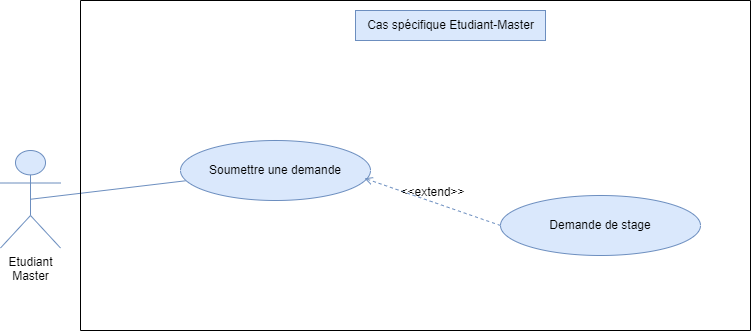

The diagram above was exported from draw.io. Its source (the exported page's mxGraphModel, read from the mxfile embedded in the PNG):
<mxGraphModel dx="1022" dy="640" grid="1" gridSize="10" guides="1" tooltips="1" connect="1" arrows="1" fold="1" page="1" pageScale="1" pageWidth="1654" pageHeight="1169" math="0" shadow="0">
  <root>
    <mxCell id="0" />
    <mxCell id="1" parent="0" />
    <mxCell id="B07Re6_-LYr35DGqMXkC-1" value="Etudiant&lt;div&gt;Master&lt;/div&gt;" style="shape=umlActor;verticalLabelPosition=bottom;verticalAlign=top;outlineConnect=0;swimlaneLine=1;fillColor=#dae8fc;strokeColor=#6c8ebf;fontStyle=0;align=center;fontSize=12;textShadow=0;html=1;" vertex="1" parent="1">
      <mxGeometry x="60" y="540" width="60" height="97.5" as="geometry" />
    </mxCell>
    <mxCell id="B07Re6_-LYr35DGqMXkC-2" value="" style="endArrow=none;rounded=0;fillColor=#dae8fc;strokeColor=#6c8ebf;swimlaneLine=1;exitX=0.5;exitY=0.5;exitDx=0;exitDy=0;exitPerimeter=0;fontStyle=0;align=center;fontSize=12;textShadow=0;html=1;" edge="1" parent="1" source="B07Re6_-LYr35DGqMXkC-1" target="B07Re6_-LYr35DGqMXkC-9">
      <mxGeometry width="50" height="50" relative="1" as="geometry">
        <mxPoint x="520" y="630" as="sourcePoint" />
        <mxPoint x="210" y="598" as="targetPoint" />
      </mxGeometry>
    </mxCell>
    <mxCell id="B07Re6_-LYr35DGqMXkC-3" value="" style="swimlane;startSize=0;fontSize=12;fontStyle=0;textShadow=0;html=1;" vertex="1" parent="1">
      <mxGeometry x="140" y="390" width="670" height="330" as="geometry" />
    </mxCell>
    <mxCell id="B07Re6_-LYr35DGqMXkC-7" value="Demande de stage" style="ellipse;whiteSpace=wrap;fontSize=12;fillColor=#dae8fc;strokeColor=#6c8ebf;shadow=0;swimlaneLine=1;snapToPoint=1;fontStyle=0;align=center;textShadow=0;html=1;" vertex="1" parent="B07Re6_-LYr35DGqMXkC-3">
      <mxGeometry x="420" y="195" width="200" height="60" as="geometry" />
    </mxCell>
    <mxCell id="B07Re6_-LYr35DGqMXkC-9" value="Soumettre une demande" style="ellipse;whiteSpace=wrap;fillColor=#dae8fc;strokeColor=#6c8ebf;fontStyle=0;align=center;fontSize=12;textShadow=0;html=1;" vertex="1" parent="B07Re6_-LYr35DGqMXkC-3">
      <mxGeometry x="100" y="140" width="190" height="60" as="geometry" />
    </mxCell>
    <mxCell id="B07Re6_-LYr35DGqMXkC-11" value="Cas spécifique Etudiant-Master" style="text;align=center;verticalAlign=middle;resizable=0;points=[];autosize=1;strokeColor=#6c8ebf;fillColor=#dae8fc;fontStyle=0;fontSize=12;labelBackgroundColor=none;textShadow=0;labelBorderColor=none;html=1;" vertex="1" parent="B07Re6_-LYr35DGqMXkC-3">
      <mxGeometry x="275" y="10" width="190" height="30" as="geometry" />
    </mxCell>
    <mxCell id="B07Re6_-LYr35DGqMXkC-12" value="&lt;span style=&quot;color: rgba(0, 0, 0, 0); font-family: monospace; font-size: 0px; text-align: start;&quot;&gt;%3CmxGraphModel%3E%3Croot%3E%3CmxCell%20id%3D%220%22%2F%3E%3CmxCell%20id%3D%221%22%20parent%3D%220%22%2F%3E%3CmxCell%20id%3D%222%22%20value%3D%22Cas%20sp%C3%A9cifique%20Directeur-Labo%22%20style%3D%22text%3Balign%3Dcenter%3BverticalAlign%3Dmiddle%3Bresizable%3D0%3Bpoints%3D%5B%5D%3Bautosize%3D1%3BstrokeColor%3D%236c8ebf%3BfillColor%3D%23dae8fc%3BfontStyle%3D0%3BfontSize%3D12%3BlabelBackgroundColor%3Dnone%3BtextShadow%3D0%3BlabelBorderColor%3Dnone%3Bhtml%3D1%3B%22%20vertex%3D%221%22%20parent%3D%221%22%3E%3CmxGeometry%20x%3D%22580%22%20y%3D%22900%22%20width%3D%22180%22%20height%3D%2230%22%20as%3D%22geometry%22%2F%3E%3C%2FmxCell%3E%3C%2Froot%3E%3C%2FmxGraphModel%3E&lt;/span&gt;" style="text;html=1;align=center;verticalAlign=middle;resizable=0;points=[];autosize=1;strokeColor=none;fillColor=none;" vertex="1" parent="B07Re6_-LYr35DGqMXkC-3">
      <mxGeometry x="300" width="20" height="30" as="geometry" />
    </mxCell>
    <mxCell id="B07Re6_-LYr35DGqMXkC-18" value="&amp;lt;&amp;lt;extend&amp;gt;&amp;gt;" style="verticalAlign=bottom;labelBackgroundColor=none;endArrow=open;endFill=0;dashed=1;rounded=0;entryX=0.968;entryY=0.63;entryDx=0;entryDy=0;exitX=0;exitY=0.5;exitDx=0;exitDy=0;fontSize=12;fillColor=#dae8fc;strokeColor=#6c8ebf;shadow=0;swimlaneLine=1;snapToPoint=1;fontStyle=0;align=center;textShadow=0;labelBorderColor=none;html=1;entryPerimeter=0;" edge="1" parent="B07Re6_-LYr35DGqMXkC-3" source="B07Re6_-LYr35DGqMXkC-7" target="B07Re6_-LYr35DGqMXkC-9">
      <mxGeometry width="160" relative="1" as="geometry">
        <mxPoint x="450" y="700" as="sourcePoint" />
        <mxPoint x="345" y="690" as="targetPoint" />
      </mxGeometry>
    </mxCell>
  </root>
</mxGraphModel>